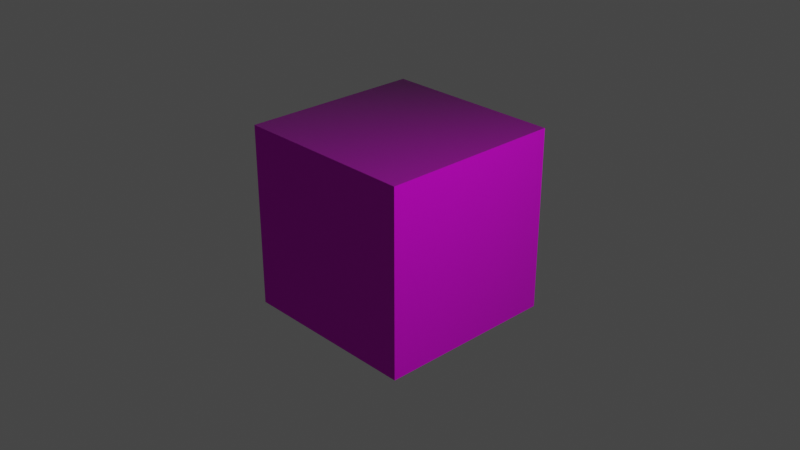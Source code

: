 # Source: cube.blend  (saved by Blender 2.80.39; exported with 4.5.12 LTS)
import bpy
from mathutils import Matrix  # noqa: F401  (used for matrix-valued properties, if any)

bpy.ops.wm.read_factory_settings(use_empty=True)
scene = bpy.context.scene
scene.name = 'Scene'

# ---- collections
col_collection = bpy.data.collections.new('Collection'); scene.collection.children.link(col_collection)

# ---- images (referenced by path relative to the original .blend; pixels are not part of the script)
import os
ASSET_DIR = os.environ.get("B2B_ASSET_DIR", "")  # directory of the original .blend (textures are referenced by path, not embedded)
HERE = os.path.dirname(os.path.abspath(__file__))  # packed textures are extracted next to this script under _unpacked/

def load_image(name, relpath, width, height, colorspace="sRGB"):
    """Load a texture the original file referenced (path relative to the .blend, or extracted next to this script)."""
    p = next((c for c in (os.path.join(HERE, relpath), os.path.join(ASSET_DIR, relpath)) if relpath and os.path.exists(c)), "")
    if p:
        img = bpy.data.images.load(p, check_existing=True)
        img.name = name
    else:  # same state as the original file: an image datablock whose file is absent (Cycles renders it pink)
        img = bpy.data.images.new(name, width, height)
        img.source = "FILE"
        img.filepath = "//" + (relpath or name)
    img.colorspace_settings.name = colorspace
    return img
img_leather_normal_png = load_image('leather_normal.png', 'leather_normal.png', 1024, 1024, 'sRGB')
img_leather_color_png = load_image('leather_color.png', 'leather_color.png', 1024, 1024, 'sRGB')
img_leather_metallic_png = load_image('leather_metallic.png', 'leather_metallic.png', 1024, 1024, 'sRGB')
img_leather_rough_png = load_image('leather_rough.png', 'leather_rough.png', 1024, 1024, 'sRGB')

# ---- materials (node trees are filled in below, after node groups)
mat_material = bpy.data.materials.new('Material')
mat_material.alpha_threshold = 0.0
mat_material.use_transparent_shadow = False
mat_material.roughness = 0.5
mat_material.line_color = (0.0, 0.0, 0.0, 1.0)

# ---- material node trees
mat_material.use_nodes = True; mat_material.node_tree.nodes.clear()
_N = mat_material.node_tree.nodes; _L = mat_material.node_tree.links
n0 = _N.new('ShaderNodeOutputMaterial'); n0.name = 'Material Output'; n0.location = (300, 300)
n1 = _N.new('ShaderNodeBsdfPrincipled'); n1.name = 'Principled BSDF'; n1.location = (10, 300)
n1.distribution = 'GGX'
n1.subsurface_method = 'BURLEY'
n1.inputs[3].default_value = 1.45
n2 = _N.new('ShaderNodeTexImage'); n2.name = 'Image Texture'; n2.location = (-605, 0)
n2.image = img_leather_normal_png
n3 = _N.new('ShaderNodeNormalMap'); n3.name = 'Normal Map'; n3.location = (-295, -40)
n4 = _N.new('ShaderNodeUVMap'); n4.name = 'UV Map'; n4.location = (-844, 52)
n4.uv_map = 'UVMap'
n5 = _N.new('ShaderNodeTexImage'); n5.name = 'Image Texture.001'; n5.location = (-312, 270)
n5.hide = True
n5.image = img_leather_color_png
n6 = _N.new('ShaderNodeTexImage'); n6.name = 'Image Texture.002'; n6.location = (-309, 208)
n6.hide = True
n6.image = img_leather_metallic_png
n7 = _N.new('ShaderNodeTexImage'); n7.name = 'Image Texture.003'; n7.location = (-310, 148)
n7.hide = True
n7.image = img_leather_rough_png
_L.new(n1.outputs[0], n0.inputs[0])
_L.new(n2.outputs[0], n3.inputs[1])
_L.new(n4.outputs[0], n2.inputs[0])
_L.new(n3.outputs[0], n1.inputs[5])
_L.new(n5.outputs[0], n1.inputs[0])
_L.new(n4.outputs[0], n6.inputs[0])
_L.new(n4.outputs[0], n5.inputs[0])
_L.new(n6.outputs[0], n1.inputs[1])
_L.new(n4.outputs[0], n7.inputs[0])
_L.new(n7.outputs[0], n1.inputs[2])
n0.is_active_output = True

# ---- world
world_world = bpy.data.worlds.new('World'); scene.world = world_world
world_world.use_nodes = True; world_world.node_tree.nodes.clear()
_N = world_world.node_tree.nodes; _L = world_world.node_tree.links
n0 = _N.new('ShaderNodeOutputWorld'); n0.name = 'World Output'; n0.location = (300, 300)
n1 = _N.new('ShaderNodeBackground'); n1.name = 'Background'; n1.location = (10, 300)
n1.inputs[0].default_value = (0.05088, 0.05088, 0.05088, 1.0)
_L.new(n1.outputs[0], n0.inputs[0])
n0.is_active_output = True
world_world.color = (0.05088, 0.05088, 0.05088)
world_world.use_sun_shadow = False
world_world.sun_shadow_jitter_overblur = 0.0

# ---- cameras
cam_camera = bpy.data.cameras.new('Camera')
cam_camera.clip_end = 100.0
cam_camera.ortho_scale = 7.314
cam_camera.dof.focus_distance = 0.0
cam_camera.dof.aperture_fstop = 128.0

# ---- lights
light_light = bpy.data.lights.new('Light', 'POINT')
light_light.transmission_factor = 0.0
light_light.cutoff_distance = 30.0
light_light.energy = 1000.0
light_light.shadow_buffer_clip_start = 1.001
light_light.shadow_soft_size = 0.1
light_light.shadow_maximum_resolution = 0.006
light_light.use_absolute_resolution = True

# ---- meshes
me_cube = bpy.data.meshes.new('Cube')
me_cube.from_pydata([(1.0, 1.0, 1.0), (1.0, 1.0, -1.0), (1.0, -1.0, 1.0), (1.0, -1.0, -1.0), (-1.0, 1.0, 1.0), (-1.0, 1.0, -1.0), (-1.0, -1.0, 1.0), (-1.0, -1.0, -1.0)], [], [(0, 4, 6, 2), (3, 2, 6, 7), (7, 6, 4, 5), (5, 1, 3, 7), (1, 0, 2, 3), (5, 4, 0, 1)])
_uv = me_cube.uv_layers.new(name='UVMap')
_uv.uv.foreach_set('vector', [0.375, 0.0, 0.625, 0.0, 0.625, 0.25, 0.375, 0.25, 0.375, 0.25, 0.625, 0.25, 0.625, 0.5, 0.375, 0.5, 0.375, 0.5, 0.625, 0.5, 0.625, 0.75, 0.375, 0.75, 0.375, 0.75, 0.625, 0.75, 0.625, 1.0, 0.375, 1.0, 0.125, 0.5, 0.375, 0.5, 0.375, 0.75, 0.125, 0.75, 0.625, 0.5, 0.875, 0.5, 0.875, 0.75, 0.625, 0.75])
me_cube.materials.append(mat_material)
me_cube.use_remesh_preserve_volume = False
me_cube.use_remesh_preserve_attributes = False
me_cube.use_mirror_vertex_groups = False
me_cube.update()

# ---- objects
ob_cube = bpy.data.objects.new('Cube', me_cube)
ob_light = bpy.data.objects.new('Light', light_light)
ob_camera = bpy.data.objects.new('Camera', cam_camera)

# ---- transforms, parenting, visibility, modifiers, constraints
ob_cube.location = (0.0, 0.0, 0.0)
ob_cube.lock_rotations_4d = False
ob_cube.empty_display_type = 'ARROWS'
ob_cube.lineart.crease_threshold = 0.0
ob_light.location = (4.076, 1.005, 5.904)
ob_light.rotation_euler = (0.6503, 0.05522, 1.866)
ob_light.lock_rotations_4d = False
ob_light.empty_display_type = 'ARROWS'
ob_light.color = (0.0, 0.0, 0.0, 0.0)
ob_light.lineart.crease_threshold = 0.0
ob_camera.location = (7.359, -6.926, 4.958)
ob_camera.rotation_euler = (1.109, 0.0, 0.8149)
ob_camera.lock_rotations_4d = False
ob_camera.empty_display_type = 'ARROWS'
ob_camera.color = (0.0, 0.0, 0.0, 0.0)
ob_camera.display_type = 'WIRE'
ob_camera.lineart.crease_threshold = 0.0

# ---- collection membership
col_collection.objects.link(ob_cube)
col_collection.objects.link(ob_light)
col_collection.objects.link(ob_camera)

# ---- scene / render settings (as saved in the file)
scene.camera = ob_camera
scene.frame_start = 1; scene.frame_end = 250; scene.frame_set(1)
scene.render.engine = 'BLENDER_EEVEE_NEXT'
scene.render.motion_blur_shutter = 1.0
scene.cycles.use_denoising = False
scene.cycles.samples = 128
scene.cycles.sampling_pattern = 'TABULATED_SOBOL'
scene.cycles.use_adaptive_sampling = False
scene.cycles.use_light_tree = False
scene.view_settings.view_transform = 'Filmic'
bpy.context.view_layer.update()
